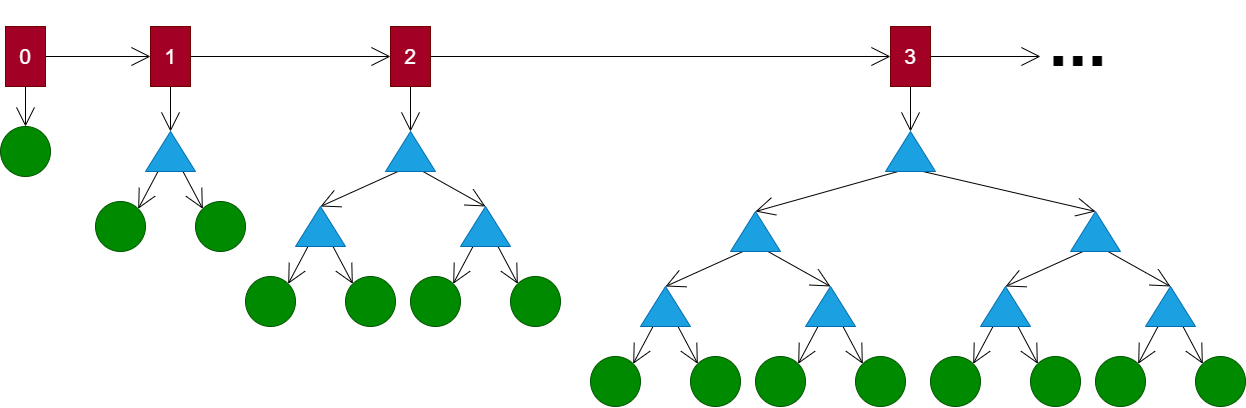

The diagram above was exported from draw.io. Its source (the exported page's mxGraphModel, read from the mxfile embedded in the PNG):
<mxGraphModel dx="1603" dy="2100" grid="1" gridSize="10" guides="1" tooltips="1" connect="1" arrows="1" fold="1" page="1" pageScale="1" pageWidth="850" pageHeight="1100" math="0" shadow="0">
  <root>
    <mxCell id="0" />
    <mxCell id="1" parent="0" />
    <mxCell id="81" style="edgeStyle=none;html=1;exitX=1;exitY=0.5;exitDx=0;exitDy=0;entryX=0;entryY=0.5;entryDx=0;entryDy=0;fontSize=21;endArrow=open;endFill=0;endSize=17;" edge="1" parent="1" source="2" target="3">
      <mxGeometry relative="1" as="geometry" />
    </mxCell>
    <mxCell id="88" style="edgeStyle=none;html=1;exitX=0.5;exitY=1;exitDx=0;exitDy=0;entryX=0.5;entryY=0;entryDx=0;entryDy=0;fontSize=70;endArrow=open;endFill=0;endSize=17;" edge="1" parent="1" source="2" target="20">
      <mxGeometry relative="1" as="geometry" />
    </mxCell>
    <mxCell id="2" value="0" style="rounded=0;whiteSpace=wrap;html=1;fontSize=21;fillColor=#a20025;strokeColor=#6F0000;fontColor=#ffffff;" vertex="1" parent="1">
      <mxGeometry x="15" y="30" width="40" height="60" as="geometry" />
    </mxCell>
    <mxCell id="82" style="edgeStyle=none;html=1;exitX=1;exitY=0.5;exitDx=0;exitDy=0;entryX=0;entryY=0.5;entryDx=0;entryDy=0;fontSize=21;endArrow=open;endFill=0;endSize=17;" edge="1" parent="1" source="3" target="4">
      <mxGeometry relative="1" as="geometry" />
    </mxCell>
    <mxCell id="89" style="edgeStyle=none;html=1;exitX=0.5;exitY=1;exitDx=0;exitDy=0;entryX=1;entryY=0.5;entryDx=0;entryDy=0;fontSize=70;endArrow=open;endFill=0;endSize=17;" edge="1" parent="1" source="3" target="11">
      <mxGeometry relative="1" as="geometry" />
    </mxCell>
    <mxCell id="3" value="1" style="rounded=0;whiteSpace=wrap;html=1;fontSize=21;fillColor=#a20025;strokeColor=#6F0000;fontColor=#ffffff;" vertex="1" parent="1">
      <mxGeometry x="160" y="30" width="40" height="60" as="geometry" />
    </mxCell>
    <mxCell id="83" style="edgeStyle=none;html=1;exitX=1;exitY=0.5;exitDx=0;exitDy=0;entryX=0;entryY=0.5;entryDx=0;entryDy=0;fontSize=21;endArrow=open;endFill=0;endSize=17;" edge="1" parent="1" source="4" target="5">
      <mxGeometry relative="1" as="geometry" />
    </mxCell>
    <mxCell id="90" style="edgeStyle=none;html=1;exitX=0.5;exitY=1;exitDx=0;exitDy=0;entryX=1;entryY=0.5;entryDx=0;entryDy=0;fontSize=70;endArrow=open;endFill=0;endSize=17;" edge="1" parent="1" source="4" target="23">
      <mxGeometry relative="1" as="geometry" />
    </mxCell>
    <mxCell id="4" value="2" style="rounded=0;whiteSpace=wrap;html=1;fontSize=21;fillColor=#a20025;strokeColor=#6F0000;fontColor=#ffffff;" vertex="1" parent="1">
      <mxGeometry x="400" y="30" width="40" height="60" as="geometry" />
    </mxCell>
    <mxCell id="85" style="edgeStyle=none;html=1;exitX=1;exitY=0.5;exitDx=0;exitDy=0;entryX=0;entryY=0;entryDx=0;entryDy=0;fontSize=70;endArrow=open;endFill=0;endSize=17;" edge="1" parent="1" source="5" target="7">
      <mxGeometry relative="1" as="geometry" />
    </mxCell>
    <mxCell id="91" style="edgeStyle=none;html=1;exitX=0.5;exitY=1;exitDx=0;exitDy=0;entryX=1;entryY=0.5;entryDx=0;entryDy=0;fontSize=70;endArrow=open;endFill=0;endSize=17;" edge="1" parent="1" source="5" target="38">
      <mxGeometry relative="1" as="geometry" />
    </mxCell>
    <mxCell id="5" value="3" style="rounded=0;whiteSpace=wrap;html=1;fontSize=21;fillColor=#a20025;strokeColor=#6F0000;fontColor=#ffffff;" vertex="1" parent="1">
      <mxGeometry x="900" y="30" width="40" height="60" as="geometry" />
    </mxCell>
    <mxCell id="7" value="..." style="text;html=1;strokeColor=none;fillColor=none;align=center;verticalAlign=bottom;whiteSpace=wrap;rounded=0;fontSize=70;fontStyle=1" vertex="1" parent="1">
      <mxGeometry x="1050" y="60" width="75" height="30" as="geometry" />
    </mxCell>
    <mxCell id="14" style="edgeStyle=none;html=1;exitX=0;exitY=0.25;exitDx=0;exitDy=0;entryX=1;entryY=0;entryDx=0;entryDy=0;fontSize=21;endArrow=open;endFill=0;endSize=17;" edge="1" parent="1" source="11" target="12">
      <mxGeometry relative="1" as="geometry" />
    </mxCell>
    <mxCell id="15" style="edgeStyle=none;html=1;exitX=0;exitY=0.75;exitDx=0;exitDy=0;entryX=0;entryY=0;entryDx=0;entryDy=0;fontSize=21;endArrow=open;endFill=0;endSize=17;" edge="1" parent="1" source="11" target="13">
      <mxGeometry relative="1" as="geometry" />
    </mxCell>
    <mxCell id="11" value="" style="triangle;whiteSpace=wrap;html=1;fontSize=21;rotation=-90;fillColor=#1ba1e2;strokeColor=#006EAF;fontColor=#ffffff;" vertex="1" parent="1">
      <mxGeometry x="160" y="130" width="40" height="50" as="geometry" />
    </mxCell>
    <mxCell id="12" value="" style="ellipse;whiteSpace=wrap;html=1;aspect=fixed;fontSize=21;fillColor=#008a00;strokeColor=#005700;fontColor=#ffffff;" vertex="1" parent="1">
      <mxGeometry x="105" y="205" width="50" height="50" as="geometry" />
    </mxCell>
    <mxCell id="13" value="" style="ellipse;whiteSpace=wrap;html=1;aspect=fixed;fontSize=21;fillColor=#008a00;strokeColor=#005700;fontColor=#ffffff;" vertex="1" parent="1">
      <mxGeometry x="205" y="205" width="50" height="50" as="geometry" />
    </mxCell>
    <mxCell id="20" value="" style="ellipse;whiteSpace=wrap;html=1;aspect=fixed;fontSize=21;fillColor=#008a00;strokeColor=#005700;fontColor=#ffffff;" vertex="1" parent="1">
      <mxGeometry x="10" y="130" width="50" height="50" as="geometry" />
    </mxCell>
    <mxCell id="21" style="edgeStyle=none;html=1;exitX=0;exitY=0.25;exitDx=0;exitDy=0;entryX=1;entryY=0.5;entryDx=0;entryDy=0;fontSize=21;endArrow=open;endFill=0;endSize=17;" edge="1" parent="1" source="23" target="28">
      <mxGeometry relative="1" as="geometry">
        <mxPoint x="332.6776695296637" y="212.32233047033628" as="targetPoint" />
      </mxGeometry>
    </mxCell>
    <mxCell id="22" style="edgeStyle=none;html=1;exitX=0;exitY=0.75;exitDx=0;exitDy=0;entryX=1;entryY=0.5;entryDx=0;entryDy=0;fontSize=21;endArrow=open;endFill=0;endSize=17;" edge="1" parent="1" source="23" target="33">
      <mxGeometry relative="1" as="geometry">
        <mxPoint x="397.3223304703363" y="212.32233047033628" as="targetPoint" />
      </mxGeometry>
    </mxCell>
    <mxCell id="23" value="" style="triangle;whiteSpace=wrap;html=1;fontSize=21;rotation=-90;fillColor=#1ba1e2;strokeColor=#006EAF;fontColor=#ffffff;" vertex="1" parent="1">
      <mxGeometry x="400" y="130" width="40" height="50" as="geometry" />
    </mxCell>
    <mxCell id="26" style="edgeStyle=none;html=1;exitX=0;exitY=0.25;exitDx=0;exitDy=0;entryX=1;entryY=0;entryDx=0;entryDy=0;fontSize=21;endArrow=open;endFill=0;endSize=17;" edge="1" parent="1" source="28" target="29">
      <mxGeometry relative="1" as="geometry" />
    </mxCell>
    <mxCell id="27" style="edgeStyle=none;html=1;exitX=0;exitY=0.75;exitDx=0;exitDy=0;entryX=0;entryY=0;entryDx=0;entryDy=0;fontSize=21;endArrow=open;endFill=0;endSize=17;" edge="1" parent="1" source="28" target="30">
      <mxGeometry relative="1" as="geometry" />
    </mxCell>
    <mxCell id="28" value="" style="triangle;whiteSpace=wrap;html=1;fontSize=21;rotation=-90;fillColor=#1ba1e2;strokeColor=#006EAF;fontColor=#ffffff;" vertex="1" parent="1">
      <mxGeometry x="310" y="205" width="40" height="50" as="geometry" />
    </mxCell>
    <mxCell id="29" value="" style="ellipse;whiteSpace=wrap;html=1;aspect=fixed;fontSize=21;fillColor=#008a00;strokeColor=#005700;fontColor=#ffffff;" vertex="1" parent="1">
      <mxGeometry x="255" y="280" width="50" height="50" as="geometry" />
    </mxCell>
    <mxCell id="30" value="" style="ellipse;whiteSpace=wrap;html=1;aspect=fixed;fontSize=21;fillColor=#008a00;strokeColor=#005700;fontColor=#ffffff;" vertex="1" parent="1">
      <mxGeometry x="355" y="280" width="50" height="50" as="geometry" />
    </mxCell>
    <mxCell id="31" style="edgeStyle=none;html=1;exitX=0;exitY=0.25;exitDx=0;exitDy=0;entryX=1;entryY=0;entryDx=0;entryDy=0;fontSize=21;endArrow=open;endFill=0;endSize=17;" edge="1" parent="1" source="33" target="34">
      <mxGeometry relative="1" as="geometry" />
    </mxCell>
    <mxCell id="32" style="edgeStyle=none;html=1;exitX=0;exitY=0.75;exitDx=0;exitDy=0;entryX=0;entryY=0;entryDx=0;entryDy=0;fontSize=21;endArrow=open;endFill=0;endSize=17;" edge="1" parent="1" source="33" target="35">
      <mxGeometry relative="1" as="geometry" />
    </mxCell>
    <mxCell id="33" value="" style="triangle;whiteSpace=wrap;html=1;fontSize=21;rotation=-90;fillColor=#1ba1e2;strokeColor=#006EAF;fontColor=#ffffff;" vertex="1" parent="1">
      <mxGeometry x="475" y="205" width="40" height="50" as="geometry" />
    </mxCell>
    <mxCell id="34" value="" style="ellipse;whiteSpace=wrap;html=1;aspect=fixed;fontSize=21;fillColor=#008a00;strokeColor=#005700;fontColor=#ffffff;" vertex="1" parent="1">
      <mxGeometry x="420" y="280" width="50" height="50" as="geometry" />
    </mxCell>
    <mxCell id="35" value="" style="ellipse;whiteSpace=wrap;html=1;aspect=fixed;fontSize=21;fillColor=#008a00;strokeColor=#005700;fontColor=#ffffff;" vertex="1" parent="1">
      <mxGeometry x="520" y="280" width="50" height="50" as="geometry" />
    </mxCell>
    <mxCell id="36" style="edgeStyle=none;html=1;exitX=0;exitY=0.25;exitDx=0;exitDy=0;entryX=1;entryY=0.5;entryDx=0;entryDy=0;fontSize=21;endArrow=open;endFill=0;endSize=17;" edge="1" parent="1" source="38" target="56">
      <mxGeometry relative="1" as="geometry">
        <mxPoint x="830" y="210" as="targetPoint" />
      </mxGeometry>
    </mxCell>
    <mxCell id="37" style="edgeStyle=none;html=1;exitX=0;exitY=0.75;exitDx=0;exitDy=0;entryX=1;entryY=0.5;entryDx=0;entryDy=0;fontSize=21;endArrow=open;endFill=0;endSize=17;" edge="1" parent="1" source="38" target="69">
      <mxGeometry relative="1" as="geometry">
        <mxPoint x="995" y="210" as="targetPoint" />
      </mxGeometry>
    </mxCell>
    <mxCell id="38" value="" style="triangle;whiteSpace=wrap;html=1;fontSize=21;rotation=-90;fillColor=#1ba1e2;strokeColor=#006EAF;fontColor=#ffffff;" vertex="1" parent="1">
      <mxGeometry x="900" y="130" width="40" height="50" as="geometry" />
    </mxCell>
    <mxCell id="54" style="edgeStyle=none;html=1;exitX=0;exitY=0.25;exitDx=0;exitDy=0;entryX=1;entryY=0.5;entryDx=0;entryDy=0;fontSize=21;endArrow=open;endFill=0;endSize=17;" edge="1" parent="1" source="56" target="59">
      <mxGeometry relative="1" as="geometry">
        <mxPoint x="677.6776695296637" y="292.3223304703363" as="targetPoint" />
      </mxGeometry>
    </mxCell>
    <mxCell id="55" style="edgeStyle=none;html=1;exitX=0;exitY=0.75;exitDx=0;exitDy=0;entryX=1;entryY=0.5;entryDx=0;entryDy=0;fontSize=21;endArrow=open;endFill=0;endSize=17;" edge="1" parent="1" source="56" target="64">
      <mxGeometry relative="1" as="geometry">
        <mxPoint x="742.3223304703363" y="292.3223304703363" as="targetPoint" />
      </mxGeometry>
    </mxCell>
    <mxCell id="56" value="" style="triangle;whiteSpace=wrap;html=1;fontSize=21;rotation=-90;fillColor=#1ba1e2;strokeColor=#006EAF;fontColor=#ffffff;" vertex="1" parent="1">
      <mxGeometry x="745" y="210" width="40" height="50" as="geometry" />
    </mxCell>
    <mxCell id="57" style="edgeStyle=none;html=1;exitX=0;exitY=0.25;exitDx=0;exitDy=0;entryX=1;entryY=0;entryDx=0;entryDy=0;fontSize=21;endArrow=open;endFill=0;endSize=17;" edge="1" parent="1" source="59" target="60">
      <mxGeometry relative="1" as="geometry" />
    </mxCell>
    <mxCell id="58" style="edgeStyle=none;html=1;exitX=0;exitY=0.75;exitDx=0;exitDy=0;entryX=0;entryY=0;entryDx=0;entryDy=0;fontSize=21;endArrow=open;endFill=0;endSize=17;" edge="1" parent="1" source="59" target="61">
      <mxGeometry relative="1" as="geometry" />
    </mxCell>
    <mxCell id="59" value="" style="triangle;whiteSpace=wrap;html=1;fontSize=21;rotation=-90;fillColor=#1ba1e2;strokeColor=#006EAF;fontColor=#ffffff;" vertex="1" parent="1">
      <mxGeometry x="655" y="285" width="40" height="50" as="geometry" />
    </mxCell>
    <mxCell id="60" value="" style="ellipse;whiteSpace=wrap;html=1;aspect=fixed;fontSize=21;fillColor=#008a00;strokeColor=#005700;fontColor=#ffffff;" vertex="1" parent="1">
      <mxGeometry x="600" y="360" width="50" height="50" as="geometry" />
    </mxCell>
    <mxCell id="61" value="" style="ellipse;whiteSpace=wrap;html=1;aspect=fixed;fontSize=21;fillColor=#008a00;strokeColor=#005700;fontColor=#ffffff;" vertex="1" parent="1">
      <mxGeometry x="700" y="360" width="50" height="50" as="geometry" />
    </mxCell>
    <mxCell id="62" style="edgeStyle=none;html=1;exitX=0;exitY=0.25;exitDx=0;exitDy=0;entryX=1;entryY=0;entryDx=0;entryDy=0;fontSize=21;endArrow=open;endFill=0;endSize=17;" edge="1" parent="1" source="64" target="65">
      <mxGeometry relative="1" as="geometry" />
    </mxCell>
    <mxCell id="63" style="edgeStyle=none;html=1;exitX=0;exitY=0.75;exitDx=0;exitDy=0;entryX=0;entryY=0;entryDx=0;entryDy=0;fontSize=21;endArrow=open;endFill=0;endSize=17;" edge="1" parent="1" source="64" target="66">
      <mxGeometry relative="1" as="geometry" />
    </mxCell>
    <mxCell id="64" value="" style="triangle;whiteSpace=wrap;html=1;fontSize=21;rotation=-90;fillColor=#1ba1e2;strokeColor=#006EAF;fontColor=#ffffff;" vertex="1" parent="1">
      <mxGeometry x="820" y="285" width="40" height="50" as="geometry" />
    </mxCell>
    <mxCell id="65" value="" style="ellipse;whiteSpace=wrap;html=1;aspect=fixed;fontSize=21;fillColor=#008a00;strokeColor=#005700;fontColor=#ffffff;" vertex="1" parent="1">
      <mxGeometry x="765" y="360" width="50" height="50" as="geometry" />
    </mxCell>
    <mxCell id="66" value="" style="ellipse;whiteSpace=wrap;html=1;aspect=fixed;fontSize=21;fillColor=#008a00;strokeColor=#005700;fontColor=#ffffff;" vertex="1" parent="1">
      <mxGeometry x="865" y="360" width="50" height="50" as="geometry" />
    </mxCell>
    <mxCell id="67" style="edgeStyle=none;html=1;exitX=0;exitY=0.25;exitDx=0;exitDy=0;entryX=1;entryY=0.5;entryDx=0;entryDy=0;fontSize=21;endArrow=open;endFill=0;endSize=17;" edge="1" parent="1" source="69" target="72">
      <mxGeometry relative="1" as="geometry">
        <mxPoint x="1017.6776695296637" y="292.3223304703363" as="targetPoint" />
      </mxGeometry>
    </mxCell>
    <mxCell id="68" style="edgeStyle=none;html=1;exitX=0;exitY=0.75;exitDx=0;exitDy=0;entryX=1;entryY=0.5;entryDx=0;entryDy=0;fontSize=21;endArrow=open;endFill=0;endSize=17;" edge="1" parent="1" source="69" target="77">
      <mxGeometry relative="1" as="geometry">
        <mxPoint x="1082.3223304703363" y="292.3223304703363" as="targetPoint" />
      </mxGeometry>
    </mxCell>
    <mxCell id="69" value="" style="triangle;whiteSpace=wrap;html=1;fontSize=21;rotation=-90;fillColor=#1ba1e2;strokeColor=#006EAF;fontColor=#ffffff;" vertex="1" parent="1">
      <mxGeometry x="1085" y="210" width="40" height="50" as="geometry" />
    </mxCell>
    <mxCell id="70" style="edgeStyle=none;html=1;exitX=0;exitY=0.25;exitDx=0;exitDy=0;entryX=1;entryY=0;entryDx=0;entryDy=0;fontSize=21;endArrow=open;endFill=0;endSize=17;" edge="1" parent="1" source="72" target="73">
      <mxGeometry relative="1" as="geometry" />
    </mxCell>
    <mxCell id="71" style="edgeStyle=none;html=1;exitX=0;exitY=0.75;exitDx=0;exitDy=0;entryX=0;entryY=0;entryDx=0;entryDy=0;fontSize=21;endArrow=open;endFill=0;endSize=17;" edge="1" parent="1" source="72" target="74">
      <mxGeometry relative="1" as="geometry" />
    </mxCell>
    <mxCell id="72" value="" style="triangle;whiteSpace=wrap;html=1;fontSize=21;rotation=-90;fillColor=#1ba1e2;strokeColor=#006EAF;fontColor=#ffffff;" vertex="1" parent="1">
      <mxGeometry x="995" y="285" width="40" height="50" as="geometry" />
    </mxCell>
    <mxCell id="73" value="" style="ellipse;whiteSpace=wrap;html=1;aspect=fixed;fontSize=21;fillColor=#008a00;strokeColor=#005700;fontColor=#ffffff;" vertex="1" parent="1">
      <mxGeometry x="940" y="360" width="50" height="50" as="geometry" />
    </mxCell>
    <mxCell id="74" value="" style="ellipse;whiteSpace=wrap;html=1;aspect=fixed;fontSize=21;fillColor=#008a00;strokeColor=#005700;fontColor=#ffffff;" vertex="1" parent="1">
      <mxGeometry x="1040" y="360" width="50" height="50" as="geometry" />
    </mxCell>
    <mxCell id="75" style="edgeStyle=none;html=1;exitX=0;exitY=0.25;exitDx=0;exitDy=0;entryX=1;entryY=0;entryDx=0;entryDy=0;fontSize=21;endArrow=open;endFill=0;endSize=17;" edge="1" parent="1" source="77" target="78">
      <mxGeometry relative="1" as="geometry" />
    </mxCell>
    <mxCell id="76" style="edgeStyle=none;html=1;exitX=0;exitY=0.75;exitDx=0;exitDy=0;entryX=0;entryY=0;entryDx=0;entryDy=0;fontSize=21;endArrow=open;endFill=0;endSize=17;" edge="1" parent="1" source="77" target="79">
      <mxGeometry relative="1" as="geometry" />
    </mxCell>
    <mxCell id="77" value="" style="triangle;whiteSpace=wrap;html=1;fontSize=21;rotation=-90;fillColor=#1ba1e2;strokeColor=#006EAF;fontColor=#ffffff;" vertex="1" parent="1">
      <mxGeometry x="1160" y="285" width="40" height="50" as="geometry" />
    </mxCell>
    <mxCell id="78" value="" style="ellipse;whiteSpace=wrap;html=1;aspect=fixed;fontSize=21;fillColor=#008a00;strokeColor=#005700;fontColor=#ffffff;" vertex="1" parent="1">
      <mxGeometry x="1105" y="360" width="50" height="50" as="geometry" />
    </mxCell>
    <mxCell id="79" value="" style="ellipse;whiteSpace=wrap;html=1;aspect=fixed;fontSize=21;fillColor=#008a00;strokeColor=#005700;fontColor=#ffffff;" vertex="1" parent="1">
      <mxGeometry x="1205" y="360" width="50" height="50" as="geometry" />
    </mxCell>
  </root>
</mxGraphModel>